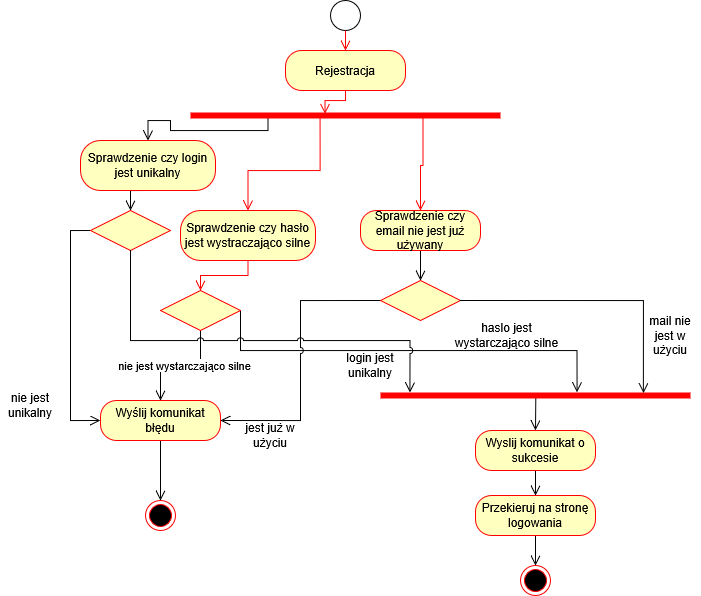

The diagram above was exported from draw.io. Its source (the exported page's mxGraphModel, read from the mxfile embedded in the PNG):
<mxGraphModel dx="2334" dy="629" grid="1" gridSize="10" guides="1" tooltips="1" connect="1" arrows="1" fold="1" page="1" pageScale="1" pageWidth="827" pageHeight="1169" math="0" shadow="0">
  <root>
    <mxCell id="0" />
    <mxCell id="1" parent="0" />
    <mxCell id="M7SsA5VxqqqtcTLc8_rU-7" parent="1" style="ellipse;html=1;" value="" vertex="1">
      <mxGeometry height="30" width="30" x="250" y="20" as="geometry" />
    </mxCell>
    <mxCell id="M7SsA5VxqqqtcTLc8_rU-12" parent="1" style="rounded=1;whiteSpace=wrap;html=1;arcSize=40;fontColor=#000000;fillColor=#ffffc0;strokeColor=light-dark(#ff0000, #ffffff);" value="Rejestracja" vertex="1">
      <mxGeometry height="40" width="120" x="205" y="70" as="geometry" />
    </mxCell>
    <mxCell id="M7SsA5VxqqqtcTLc8_rU-13" edge="1" parent="1" source="M7SsA5VxqqqtcTLc8_rU-12" style="edgeStyle=orthogonalEdgeStyle;html=1;verticalAlign=bottom;endArrow=open;endSize=8;strokeColor=light-dark(#FF0000,#F6F6F6);rounded=0;exitX=0.5;exitY=1;exitDx=0;exitDy=0;entryX=0.434;entryY=0.34;entryDx=0;entryDy=0;entryPerimeter=0;" target="M7SsA5VxqqqtcTLc8_rU-23" value="">
      <mxGeometry relative="1" as="geometry">
        <mxPoint x="165" y="250" as="targetPoint" />
      </mxGeometry>
    </mxCell>
    <mxCell id="M7SsA5VxqqqtcTLc8_rU-38" edge="1" parent="1" source="M7SsA5VxqqqtcTLc8_rU-15" style="edgeStyle=orthogonalEdgeStyle;rounded=0;orthogonalLoop=1;jettySize=auto;html=1;exitX=0.5;exitY=1;exitDx=0;exitDy=0;entryX=0.5;entryY=0;entryDx=0;entryDy=0;endArrow=open;endFill=0;endSize=8;" target="M7SsA5VxqqqtcTLc8_rU-37">
      <mxGeometry relative="1" as="geometry" />
    </mxCell>
    <mxCell id="M7SsA5VxqqqtcTLc8_rU-39" connectable="0" parent="M7SsA5VxqqqtcTLc8_rU-38" style="edgeLabel;html=1;align=center;verticalAlign=middle;resizable=0;points=[];" value="nie jest wystarczająco silne" vertex="1">
      <mxGeometry relative="1" x="-0.0514" y="-1" as="geometry">
        <mxPoint as="offset" />
      </mxGeometry>
    </mxCell>
    <mxCell id="M7SsA5VxqqqtcTLc8_rU-55" edge="1" parent="1" source="M7SsA5VxqqqtcTLc8_rU-15" style="edgeStyle=orthogonalEdgeStyle;rounded=0;orthogonalLoop=1;jettySize=auto;html=1;exitX=1;exitY=0.5;exitDx=0;exitDy=0;entryX=0.634;entryY=0.18;entryDx=0;entryDy=0;entryPerimeter=0;jumpStyle=gap;endArrow=open;endFill=0;endSize=8;" target="M7SsA5VxqqqtcTLc8_rU-53">
      <mxGeometry relative="1" as="geometry">
        <Array as="points">
          <mxPoint x="160" y="370" />
          <mxPoint x="497" y="370" />
        </Array>
      </mxGeometry>
    </mxCell>
    <mxCell id="M7SsA5VxqqqtcTLc8_rU-15" parent="1" style="rhombus;whiteSpace=wrap;html=1;fontColor=#000000;fillColor=#ffffc0;strokeColor=light-dark(#FF0000,#FFFFFF);" value="" vertex="1">
      <mxGeometry height="40" width="80" x="80" y="310" as="geometry" />
    </mxCell>
    <mxCell id="M7SsA5VxqqqtcTLc8_rU-18" parent="1" style="rounded=1;whiteSpace=wrap;html=1;arcSize=40;fontColor=#000000;fillColor=#ffffc0;strokeColor=light-dark(#ff0000, #ffffff);" value="Sprawdzenie czy hasło jest wystraczająco silne" vertex="1">
      <mxGeometry height="50" width="135" x="100" y="230" as="geometry" />
    </mxCell>
    <mxCell id="M7SsA5VxqqqtcTLc8_rU-21" edge="1" parent="1" source="M7SsA5VxqqqtcTLc8_rU-7" style="edgeStyle=orthogonalEdgeStyle;html=1;verticalAlign=bottom;endArrow=open;endSize=8;strokeColor=light-dark(#FF0000,#F6F6F6);rounded=0;exitX=0.5;exitY=1;exitDx=0;exitDy=0;entryX=0.5;entryY=0;entryDx=0;entryDy=0;" target="M7SsA5VxqqqtcTLc8_rU-12" value="">
      <mxGeometry relative="1" as="geometry">
        <mxPoint x="290" y="190" as="sourcePoint" />
        <mxPoint x="290" y="250" as="targetPoint" />
      </mxGeometry>
    </mxCell>
    <mxCell id="M7SsA5VxqqqtcTLc8_rU-22" edge="1" parent="1" source="M7SsA5VxqqqtcTLc8_rU-18" style="edgeStyle=orthogonalEdgeStyle;html=1;verticalAlign=bottom;endArrow=open;endSize=8;strokeColor=light-dark(#FF0000,#F6F6F6);rounded=0;exitX=0.5;exitY=1;exitDx=0;exitDy=0;entryX=0.5;entryY=0;entryDx=0;entryDy=0;" target="M7SsA5VxqqqtcTLc8_rU-15" value="">
      <mxGeometry relative="1" as="geometry">
        <mxPoint x="340" y="180" as="sourcePoint" />
        <mxPoint x="340" y="230" as="targetPoint" />
      </mxGeometry>
    </mxCell>
    <mxCell id="M7SsA5VxqqqtcTLc8_rU-47" edge="1" parent="1" source="M7SsA5VxqqqtcTLc8_rU-23" style="edgeStyle=orthogonalEdgeStyle;rounded=0;orthogonalLoop=1;jettySize=auto;html=1;exitX=0.25;exitY=0.5;exitDx=0;exitDy=0;exitPerimeter=0;entryX=0.5;entryY=0;entryDx=0;entryDy=0;endArrow=open;endFill=0;endSize=8;" target="M7SsA5VxqqqtcTLc8_rU-45">
      <mxGeometry relative="1" as="geometry">
        <Array as="points">
          <mxPoint x="188" y="150" />
          <mxPoint x="90" y="150" />
          <mxPoint x="90" y="140" />
          <mxPoint x="68" y="140" />
        </Array>
      </mxGeometry>
    </mxCell>
    <mxCell id="M7SsA5VxqqqtcTLc8_rU-23" parent="1" style="shape=line;html=1;strokeWidth=6;strokeColor=light-dark(#ff0000, #ffffff);" value="" vertex="1">
      <mxGeometry height="10" width="310" x="110" y="130" as="geometry" />
    </mxCell>
    <mxCell id="M7SsA5VxqqqtcTLc8_rU-27" edge="1" parent="1" source="M7SsA5VxqqqtcTLc8_rU-23" style="edgeStyle=orthogonalEdgeStyle;html=1;verticalAlign=bottom;endArrow=open;endSize=8;strokeColor=light-dark(#ff0000, #ffffff);rounded=0;entryX=0.5;entryY=0;entryDx=0;entryDy=0;exitX=0.418;exitY=0.5;exitDx=0;exitDy=0;exitPerimeter=0;" target="M7SsA5VxqqqtcTLc8_rU-18" value="">
      <mxGeometry relative="1" as="geometry">
        <Array as="points">
          <mxPoint x="240" y="190" />
          <mxPoint x="168" y="190" />
        </Array>
        <mxPoint x="240" y="150" as="sourcePoint" />
        <mxPoint x="170" y="280" as="targetPoint" />
      </mxGeometry>
    </mxCell>
    <mxCell id="M7SsA5VxqqqtcTLc8_rU-40" edge="1" parent="1" source="M7SsA5VxqqqtcTLc8_rU-32" style="edgeStyle=orthogonalEdgeStyle;rounded=0;orthogonalLoop=1;jettySize=auto;html=1;exitX=0;exitY=0.5;exitDx=0;exitDy=0;entryX=1;entryY=0.5;entryDx=0;entryDy=0;endArrow=open;endFill=0;endSize=8;jumpStyle=arc;" target="M7SsA5VxqqqtcTLc8_rU-37" value="">
      <mxGeometry relative="1" as="geometry" />
    </mxCell>
    <mxCell id="M7SsA5VxqqqtcTLc8_rU-32" parent="1" style="rhombus;whiteSpace=wrap;html=1;fontColor=#000000;fillColor=#ffffc0;strokeColor=light-dark(#FF0000,#FFFFFF);" value="" vertex="1">
      <mxGeometry height="40" width="80" x="300" y="300" as="geometry" />
    </mxCell>
    <mxCell id="M7SsA5VxqqqtcTLc8_rU-33" edge="1" parent="1" source="M7SsA5VxqqqtcTLc8_rU-23" style="edgeStyle=orthogonalEdgeStyle;html=1;verticalAlign=bottom;endArrow=open;endSize=8;strokeColor=light-dark(#ff0000, #ffffff);rounded=0;exitX=0.75;exitY=0.5;exitDx=0;exitDy=0;exitPerimeter=0;" target="M7SsA5VxqqqtcTLc8_rU-29" value="">
      <mxGeometry relative="1" as="geometry">
        <mxPoint x="320" y="135" as="sourcePoint" />
        <mxPoint x="350" y="290" as="targetPoint" />
      </mxGeometry>
    </mxCell>
    <mxCell id="M7SsA5VxqqqtcTLc8_rU-36" edge="1" parent="1" source="M7SsA5VxqqqtcTLc8_rU-29" style="edgeStyle=orthogonalEdgeStyle;rounded=0;orthogonalLoop=1;jettySize=auto;html=1;exitX=0.5;exitY=1;exitDx=0;exitDy=0;entryX=0.5;entryY=0;entryDx=0;entryDy=0;endArrow=open;endFill=0;endSize=8;" target="M7SsA5VxqqqtcTLc8_rU-32">
      <mxGeometry relative="1" as="geometry" />
    </mxCell>
    <mxCell id="M7SsA5VxqqqtcTLc8_rU-29" parent="1" style="rounded=1;whiteSpace=wrap;html=1;arcSize=40;fontColor=#000000;fillColor=#ffffc0;strokeColor=light-dark(#ff0000, #ffffff);" value="Sprawdzenie czy email nie jest już używany" vertex="1">
      <mxGeometry height="40" width="120" x="280" y="230" as="geometry" />
    </mxCell>
    <mxCell id="M7SsA5VxqqqtcTLc8_rU-44" edge="1" parent="1" source="M7SsA5VxqqqtcTLc8_rU-37" style="edgeStyle=orthogonalEdgeStyle;rounded=0;orthogonalLoop=1;jettySize=auto;html=1;exitX=0.5;exitY=1;exitDx=0;exitDy=0;endArrow=open;endFill=0;endSize=8;" target="M7SsA5VxqqqtcTLc8_rU-43">
      <mxGeometry relative="1" as="geometry" />
    </mxCell>
    <mxCell id="M7SsA5VxqqqtcTLc8_rU-37" parent="1" style="rounded=1;whiteSpace=wrap;html=1;arcSize=40;fontColor=#000000;fillColor=#ffffc0;strokeColor=light-dark(#ff0000, #ffffff);" value="Wyślij komunikat błędu" vertex="1">
      <mxGeometry height="40" width="120" x="20" y="420" as="geometry" />
    </mxCell>
    <mxCell id="M7SsA5VxqqqtcTLc8_rU-41" parent="1" style="text;html=1;whiteSpace=wrap;strokeColor=none;fillColor=none;align=center;verticalAlign=middle;rounded=0;" value="jest już w użyciu" vertex="1">
      <mxGeometry height="30" width="60" x="160" y="440" as="geometry" />
    </mxCell>
    <mxCell id="M7SsA5VxqqqtcTLc8_rU-43" parent="1" style="ellipse;html=1;shape=endState;fillColor=#000000;strokeColor=light-dark(#FF0000,#FFFFFF);" value="" vertex="1">
      <mxGeometry height="30" width="30" x="65" y="520" as="geometry" />
    </mxCell>
    <mxCell id="M7SsA5VxqqqtcTLc8_rU-52" edge="1" parent="1" source="M7SsA5VxqqqtcTLc8_rU-45" style="edgeStyle=orthogonalEdgeStyle;rounded=0;orthogonalLoop=1;jettySize=auto;html=1;exitX=0.5;exitY=1;exitDx=0;exitDy=0;entryX=0.5;entryY=0;entryDx=0;entryDy=0;endArrow=open;endFill=0;endSize=8;" target="M7SsA5VxqqqtcTLc8_rU-48">
      <mxGeometry relative="1" as="geometry" />
    </mxCell>
    <mxCell id="M7SsA5VxqqqtcTLc8_rU-45" parent="1" style="rounded=1;whiteSpace=wrap;html=1;arcSize=40;fontColor=#000000;fillColor=#ffffc0;strokeColor=light-dark(#ff0000, #ffffff);" value="Sprawdzenie czy login jest unikalny" vertex="1">
      <mxGeometry height="50" width="135" y="160" as="geometry" />
    </mxCell>
    <mxCell id="M7SsA5VxqqqtcTLc8_rU-49" edge="1" parent="1" source="M7SsA5VxqqqtcTLc8_rU-48" style="edgeStyle=orthogonalEdgeStyle;rounded=0;orthogonalLoop=1;jettySize=auto;html=1;exitX=0;exitY=0.5;exitDx=0;exitDy=0;entryX=0;entryY=0.5;entryDx=0;entryDy=0;endArrow=open;endFill=0;endSize=8;" target="M7SsA5VxqqqtcTLc8_rU-37">
      <mxGeometry relative="1" as="geometry" />
    </mxCell>
    <mxCell id="M7SsA5VxqqqtcTLc8_rU-48" parent="1" style="rhombus;whiteSpace=wrap;html=1;fontColor=#000000;fillColor=#ffffc0;strokeColor=light-dark(#FF0000,#FFFFFF);" value="" vertex="1">
      <mxGeometry height="40" width="80" x="10" y="230" as="geometry" />
    </mxCell>
    <mxCell id="M7SsA5VxqqqtcTLc8_rU-50" parent="1" style="text;html=1;whiteSpace=wrap;strokeColor=none;fillColor=none;align=center;verticalAlign=middle;rounded=0;" value="nie jest unikalny" vertex="1">
      <mxGeometry height="30" width="60" x="-80" y="410" as="geometry" />
    </mxCell>
    <mxCell id="M7SsA5VxqqqtcTLc8_rU-68" edge="1" parent="1" source="M7SsA5VxqqqtcTLc8_rU-53" style="edgeStyle=orthogonalEdgeStyle;rounded=0;orthogonalLoop=1;jettySize=auto;html=1;exitX=0.501;exitY=0.626;exitDx=0;exitDy=0;exitPerimeter=0;entryX=0.5;entryY=0;entryDx=0;entryDy=0;endSize=8;endArrow=open;endFill=0;" target="M7SsA5VxqqqtcTLc8_rU-63">
      <mxGeometry relative="1" as="geometry" />
    </mxCell>
    <mxCell id="M7SsA5VxqqqtcTLc8_rU-53" parent="1" style="shape=line;html=1;strokeWidth=6;strokeColor=light-dark(#ff0000, #ffffff);" value="" vertex="1">
      <mxGeometry height="10" width="310" x="300" y="410" as="geometry" />
    </mxCell>
    <mxCell id="M7SsA5VxqqqtcTLc8_rU-54" edge="1" parent="1" source="M7SsA5VxqqqtcTLc8_rU-32" style="edgeStyle=orthogonalEdgeStyle;rounded=0;orthogonalLoop=1;jettySize=auto;html=1;exitX=1;exitY=0.5;exitDx=0;exitDy=0;entryX=0.848;entryY=0.26;entryDx=0;entryDy=0;entryPerimeter=0;endSize=8;jumpStyle=gap;endArrow=open;endFill=0;" target="M7SsA5VxqqqtcTLc8_rU-53">
      <mxGeometry relative="1" as="geometry" />
    </mxCell>
    <mxCell id="M7SsA5VxqqqtcTLc8_rU-59" edge="1" parent="1" source="M7SsA5VxqqqtcTLc8_rU-48" style="edgeStyle=orthogonalEdgeStyle;rounded=0;orthogonalLoop=1;jettySize=auto;html=1;exitX=0.5;exitY=1;exitDx=0;exitDy=0;entryX=0.095;entryY=0.224;entryDx=0;entryDy=0;entryPerimeter=0;endArrow=open;endFill=0;endSize=8;jumpStyle=arc;" target="M7SsA5VxqqqtcTLc8_rU-53">
      <mxGeometry relative="1" as="geometry">
        <Array as="points">
          <mxPoint x="50" y="360" />
          <mxPoint x="330" y="360" />
        </Array>
      </mxGeometry>
    </mxCell>
    <mxCell id="M7SsA5VxqqqtcTLc8_rU-60" parent="1" style="text;html=1;whiteSpace=wrap;strokeColor=none;fillColor=none;align=center;verticalAlign=middle;rounded=0;" value="mail nie jest w użyciu" vertex="1">
      <mxGeometry height="30" width="60" x="560" y="340" as="geometry" />
    </mxCell>
    <mxCell id="M7SsA5VxqqqtcTLc8_rU-61" parent="1" style="text;html=1;whiteSpace=wrap;strokeColor=none;fillColor=none;align=center;verticalAlign=middle;rounded=0;" value="haslo jest wystarczająco silne" vertex="1">
      <mxGeometry height="30" width="113" x="370" y="340" as="geometry" />
    </mxCell>
    <mxCell id="M7SsA5VxqqqtcTLc8_rU-62" parent="1" style="text;html=1;whiteSpace=wrap;strokeColor=none;fillColor=none;align=center;verticalAlign=middle;rounded=0;" value="login jest unikalny" vertex="1">
      <mxGeometry height="30" width="60" x="260" y="370" as="geometry" />
    </mxCell>
    <mxCell id="M7SsA5VxqqqtcTLc8_rU-67" edge="1" parent="1" source="M7SsA5VxqqqtcTLc8_rU-63" style="edgeStyle=orthogonalEdgeStyle;rounded=0;orthogonalLoop=1;jettySize=auto;html=1;exitX=0.5;exitY=1;exitDx=0;exitDy=0;entryX=0.5;entryY=0;entryDx=0;entryDy=0;endArrow=open;endFill=0;endSize=8;" target="M7SsA5VxqqqtcTLc8_rU-64">
      <mxGeometry relative="1" as="geometry" />
    </mxCell>
    <mxCell id="M7SsA5VxqqqtcTLc8_rU-63" parent="1" style="rounded=1;whiteSpace=wrap;html=1;arcSize=40;fontColor=#000000;fillColor=#ffffc0;strokeColor=light-dark(#ff0000, #ffffff);" value="Wyslij komunikat o sukcesie" vertex="1">
      <mxGeometry height="40" width="120" x="395" y="450" as="geometry" />
    </mxCell>
    <mxCell id="M7SsA5VxqqqtcTLc8_rU-66" edge="1" parent="1" source="M7SsA5VxqqqtcTLc8_rU-64" style="edgeStyle=orthogonalEdgeStyle;rounded=0;orthogonalLoop=1;jettySize=auto;html=1;exitX=0.5;exitY=1;exitDx=0;exitDy=0;entryX=0.5;entryY=0;entryDx=0;entryDy=0;endSize=8;endArrow=open;endFill=0;" target="M7SsA5VxqqqtcTLc8_rU-65">
      <mxGeometry relative="1" as="geometry" />
    </mxCell>
    <mxCell id="M7SsA5VxqqqtcTLc8_rU-64" parent="1" style="rounded=1;whiteSpace=wrap;html=1;arcSize=40;fontColor=#000000;fillColor=#ffffc0;strokeColor=light-dark(#ff0000, #ffffff);" value="Przekieruj na stronę logowania" vertex="1">
      <mxGeometry height="40" width="120" x="395" y="515" as="geometry" />
    </mxCell>
    <mxCell id="M7SsA5VxqqqtcTLc8_rU-65" parent="1" style="ellipse;html=1;shape=endState;fillColor=#000000;strokeColor=light-dark(#FF0000,#FFFFFF);" value="" vertex="1">
      <mxGeometry height="30" width="30" x="440" y="585" as="geometry" />
    </mxCell>
  </root>
</mxGraphModel>